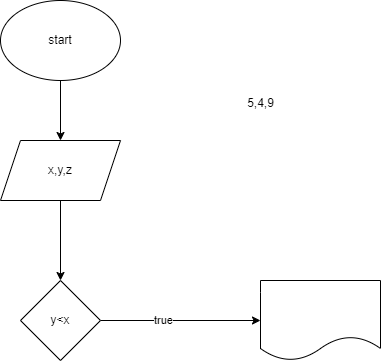

The diagram above was exported from draw.io. Its source (the exported page's mxGraphModel, read from the mxfile embedded in the PNG):
<mxGraphModel dx="880" dy="446" grid="1" gridSize="10" guides="1" tooltips="1" connect="1" arrows="1" fold="1" page="1" pageScale="1" pageWidth="827" pageHeight="1169" math="0" shadow="0">
  <root>
    <mxCell id="0" />
    <mxCell id="1" parent="0" />
    <mxCell id="ovag7O63DRd1MSjaccLq-27" style="edgeStyle=orthogonalEdgeStyle;rounded=0;orthogonalLoop=1;jettySize=auto;html=1;" edge="1" parent="1" source="ovag7O63DRd1MSjaccLq-24" target="ovag7O63DRd1MSjaccLq-28">
      <mxGeometry relative="1" as="geometry">
        <mxPoint x="460" y="410" as="targetPoint" />
      </mxGeometry>
    </mxCell>
    <mxCell id="ovag7O63DRd1MSjaccLq-24" value="start" style="ellipse;whiteSpace=wrap;html=1;" vertex="1" parent="1">
      <mxGeometry x="400" y="240" width="120" height="80" as="geometry" />
    </mxCell>
    <mxCell id="ovag7O63DRd1MSjaccLq-29" style="edgeStyle=orthogonalEdgeStyle;rounded=0;orthogonalLoop=1;jettySize=auto;html=1;" edge="1" parent="1" source="ovag7O63DRd1MSjaccLq-28" target="ovag7O63DRd1MSjaccLq-30">
      <mxGeometry relative="1" as="geometry">
        <mxPoint x="460" y="560" as="targetPoint" />
      </mxGeometry>
    </mxCell>
    <mxCell id="ovag7O63DRd1MSjaccLq-28" value="x,y,z" style="shape=parallelogram;perimeter=parallelogramPerimeter;whiteSpace=wrap;html=1;fixedSize=1;" vertex="1" parent="1">
      <mxGeometry x="400" y="380" width="120" height="60" as="geometry" />
    </mxCell>
    <mxCell id="ovag7O63DRd1MSjaccLq-31" style="edgeStyle=orthogonalEdgeStyle;rounded=0;orthogonalLoop=1;jettySize=auto;html=1;" edge="1" parent="1" source="ovag7O63DRd1MSjaccLq-30" target="ovag7O63DRd1MSjaccLq-32">
      <mxGeometry relative="1" as="geometry">
        <mxPoint x="600" y="560" as="targetPoint" />
      </mxGeometry>
    </mxCell>
    <mxCell id="ovag7O63DRd1MSjaccLq-33" value="true" style="edgeLabel;html=1;align=center;verticalAlign=middle;resizable=0;points=[];" vertex="1" connectable="0" parent="ovag7O63DRd1MSjaccLq-31">
      <mxGeometry x="-0.225" y="1" relative="1" as="geometry">
        <mxPoint as="offset" />
      </mxGeometry>
    </mxCell>
    <mxCell id="ovag7O63DRd1MSjaccLq-30" value="y&amp;lt;x" style="rhombus;whiteSpace=wrap;html=1;" vertex="1" parent="1">
      <mxGeometry x="420" y="520" width="80" height="80" as="geometry" />
    </mxCell>
    <mxCell id="ovag7O63DRd1MSjaccLq-32" value="" style="shape=document;whiteSpace=wrap;html=1;boundedLbl=1;" vertex="1" parent="1">
      <mxGeometry x="660" y="520" width="120" height="80" as="geometry" />
    </mxCell>
    <mxCell id="ovag7O63DRd1MSjaccLq-34" value="5,4,9" style="text;html=1;align=center;verticalAlign=middle;resizable=0;points=[];autosize=1;strokeColor=none;fillColor=none;" vertex="1" parent="1">
      <mxGeometry x="635" y="328" width="50" height="30" as="geometry" />
    </mxCell>
  </root>
</mxGraphModel>